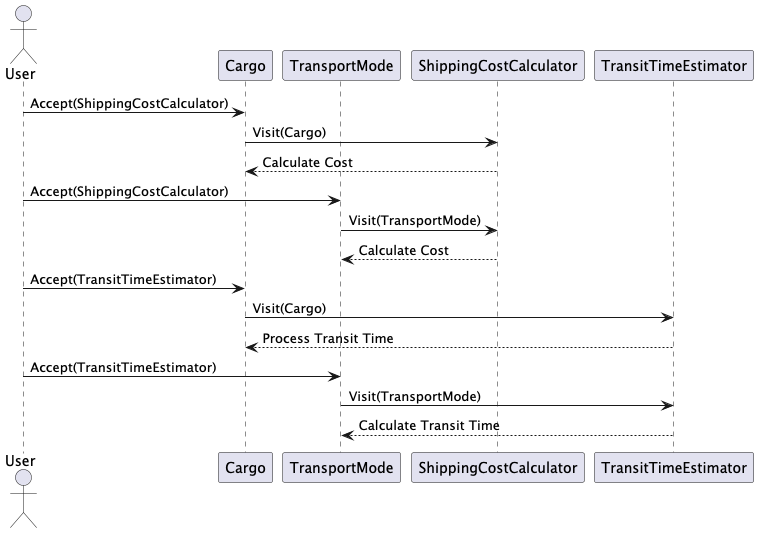

The diagram above was rendered by PlantUML. Its source (embedded in the PNG):
@startuml
actor User
participant "Cargo" as Cargo
participant "TransportMode" as TM
participant "ShippingCostCalculator" as CostCalc
participant "TransitTimeEstimator" as TimeEst

User -> Cargo: Accept(ShippingCostCalculator)
Cargo -> CostCalc: Visit(Cargo)
CostCalc --> Cargo: Calculate Cost

User -> TM: Accept(ShippingCostCalculator)
TM -> CostCalc: Visit(TransportMode)
CostCalc --> TM: Calculate Cost

User -> Cargo: Accept(TransitTimeEstimator)
Cargo -> TimeEst: Visit(Cargo)
TimeEst --> Cargo: Process Transit Time

User -> TM: Accept(TransitTimeEstimator)
TM -> TimeEst: Visit(TransportMode)
TimeEst --> TM: Calculate Transit Time
@enduml